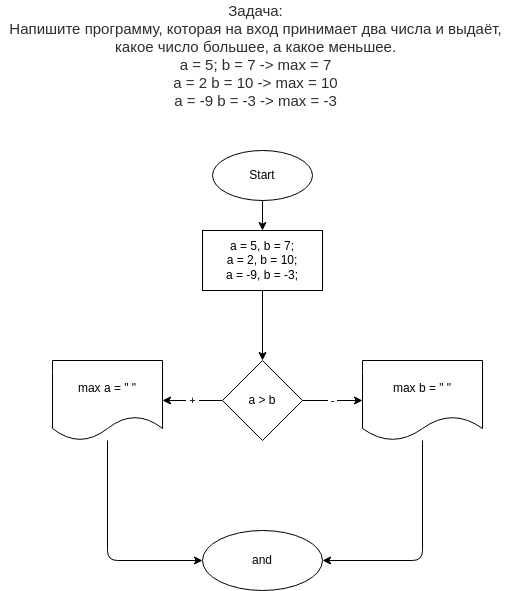

The diagram above was exported from draw.io. Its source (the exported page's mxGraphModel, read from the mxfile embedded in the PNG):
<mxGraphModel dx="834" dy="344" grid="1" gridSize="10" guides="1" tooltips="1" connect="1" arrows="1" fold="1" page="1" pageScale="1" pageWidth="827" pageHeight="1169" math="0" shadow="0">
  <root>
    <mxCell id="0" />
    <mxCell id="1" parent="0" />
    <mxCell id="2" value="&lt;p style=&quot;box-sizing: border-box ; margin: 0px ; color: rgb(44 , 45 , 48) ; font-family: &amp;#34;roboto&amp;#34; , &amp;#34;san francisco&amp;#34; , &amp;#34;helvetica neue&amp;#34; , &amp;#34;helvetica&amp;#34; , &amp;#34;arial&amp;#34; ; font-size: 15px ; background-color: rgb(255 , 255 , 255)&quot;&gt;Задача:&lt;/p&gt;&lt;p style=&quot;box-sizing: border-box ; margin: 0px ; color: rgb(44 , 45 , 48) ; font-family: &amp;#34;roboto&amp;#34; , &amp;#34;san francisco&amp;#34; , &amp;#34;helvetica neue&amp;#34; , &amp;#34;helvetica&amp;#34; , &amp;#34;arial&amp;#34; ; font-size: 15px ; background-color: rgb(255 , 255 , 255)&quot;&gt;Напишите программу, которая на вход принимает два числа и выдаёт, какое число большее, а какое меньшее.&lt;/p&gt;&lt;p style=&quot;box-sizing: border-box ; margin: 0px ; color: rgb(44 , 45 , 48) ; font-family: &amp;#34;roboto&amp;#34; , &amp;#34;san francisco&amp;#34; , &amp;#34;helvetica neue&amp;#34; , &amp;#34;helvetica&amp;#34; , &amp;#34;arial&amp;#34; ; font-size: 15px ; background-color: rgb(255 , 255 , 255)&quot;&gt;a = 5; b = 7 -&amp;gt; max = 7&lt;br style=&quot;box-sizing: border-box&quot;&gt;a = 2 b = 10 -&amp;gt; max = 10&lt;br style=&quot;box-sizing: border-box&quot;&gt;a = -9 b = -3 -&amp;gt; max = -3&lt;/p&gt;" style="text;html=1;strokeColor=none;fillColor=none;align=center;verticalAlign=middle;whiteSpace=wrap;rounded=0;" parent="1" vertex="1">
      <mxGeometry x="158" y="10" width="511" height="110" as="geometry" />
    </mxCell>
    <mxCell id="5" value="" style="edgeStyle=none;html=1;" parent="1" source="3" target="4" edge="1">
      <mxGeometry relative="1" as="geometry" />
    </mxCell>
    <mxCell id="3" value="Start" style="ellipse;whiteSpace=wrap;html=1;" parent="1" vertex="1">
      <mxGeometry x="370" y="160" width="100" height="50" as="geometry" />
    </mxCell>
    <mxCell id="7" value="" style="edgeStyle=none;html=1;" parent="1" source="4" target="6" edge="1">
      <mxGeometry relative="1" as="geometry" />
    </mxCell>
    <mxCell id="4" value="a = 5, b = 7;&lt;br&gt;a = 2, b = 10;&lt;br&gt;a = -9, b = -3;" style="whiteSpace=wrap;html=1;" parent="1" vertex="1">
      <mxGeometry x="360" y="240" width="120" height="60" as="geometry" />
    </mxCell>
    <mxCell id="11" value="&amp;nbsp;+&amp;nbsp;" style="edgeStyle=none;html=1;" parent="1" source="6" target="10" edge="1">
      <mxGeometry relative="1" as="geometry" />
    </mxCell>
    <mxCell id="14" value="&amp;nbsp;-&amp;nbsp;" style="edgeStyle=none;html=1;" parent="1" source="6" target="13" edge="1">
      <mxGeometry relative="1" as="geometry" />
    </mxCell>
    <mxCell id="6" value="a &amp;gt; b" style="rhombus;whiteSpace=wrap;html=1;" parent="1" vertex="1">
      <mxGeometry x="380" y="370" width="80" height="80" as="geometry" />
    </mxCell>
    <mxCell id="16" value="" style="edgeStyle=none;html=1;" parent="1" source="10" target="15" edge="1">
      <mxGeometry relative="1" as="geometry">
        <Array as="points">
          <mxPoint x="265" y="570" />
        </Array>
      </mxGeometry>
    </mxCell>
    <mxCell id="10" value="max a = &quot; &quot;" style="shape=document;whiteSpace=wrap;html=1;boundedLbl=1;" parent="1" vertex="1">
      <mxGeometry x="210" y="370" width="110" height="80" as="geometry" />
    </mxCell>
    <mxCell id="17" style="edgeStyle=none;html=1;entryX=1;entryY=0.5;entryDx=0;entryDy=0;" parent="1" source="13" target="15" edge="1">
      <mxGeometry relative="1" as="geometry">
        <Array as="points">
          <mxPoint x="580" y="570" />
        </Array>
      </mxGeometry>
    </mxCell>
    <mxCell id="13" value="max b = &quot; &quot;" style="shape=document;whiteSpace=wrap;html=1;boundedLbl=1;" parent="1" vertex="1">
      <mxGeometry x="520" y="370" width="120" height="80" as="geometry" />
    </mxCell>
    <mxCell id="15" value="and" style="ellipse;whiteSpace=wrap;html=1;" parent="1" vertex="1">
      <mxGeometry x="360" y="540" width="120" height="60" as="geometry" />
    </mxCell>
  </root>
</mxGraphModel>